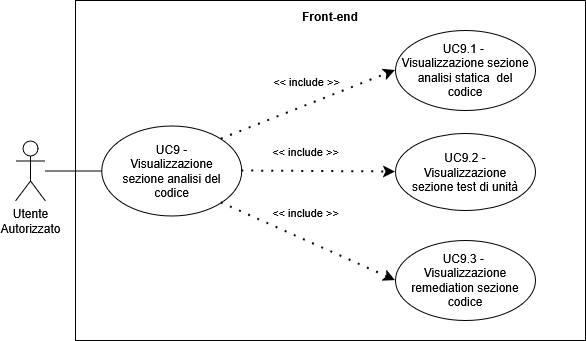

The diagram above was exported from draw.io. Its source (the exported page's mxGraphModel, read from the mxfile embedded in the PNG):
<mxGraphModel dx="1426" dy="759" grid="1" gridSize="10" guides="1" tooltips="1" connect="1" arrows="1" fold="1" page="1" pageScale="1" pageWidth="827" pageHeight="1169" math="0" shadow="0">
  <root>
    <mxCell id="0" />
    <mxCell id="1" parent="0" />
    <mxCell id="yn49nMjgWlew-bqkMxNq-1" parent="1" style="shape=umlActor;verticalLabelPosition=bottom;verticalAlign=top;html=1;outlineConnect=0;align=center;" value="Utente&lt;div&gt;Autorizzato&lt;/div&gt;" vertex="1">
      <mxGeometry height="60" width="30" x="100" y="440.4990463692802" as="geometry" />
    </mxCell>
    <mxCell id="yn49nMjgWlew-bqkMxNq-2" parent="1" style="swimlane;startSize=0;" value="" vertex="1">
      <mxGeometry height="340" width="510" x="159.99840279647287" y="300" as="geometry">
        <mxRectangle height="40" width="50" x="310" y="350" as="alternateBounds" />
      </mxGeometry>
    </mxCell>
    <mxCell id="yn49nMjgWlew-bqkMxNq-3" parent="yn49nMjgWlew-bqkMxNq-2" style="ellipse;whiteSpace=wrap;html=1;" value="" vertex="1">
      <mxGeometry height="90" width="140" x="26.25" y="125.5" as="geometry" />
    </mxCell>
    <mxCell id="yn49nMjgWlew-bqkMxNq-4" parent="yn49nMjgWlew-bqkMxNq-2" style="text;html=1;align=center;verticalAlign=middle;whiteSpace=wrap;rounded=0;" value="&lt;div style=&quot;&quot;&gt;&lt;span style=&quot;background-color: transparent; color: light-dark(rgb(0, 0, 0), rgb(255, 255, 255));&quot;&gt;UC9 - Visualizzazione sezione analisi del codice&lt;/span&gt;&lt;/div&gt;" vertex="1">
      <mxGeometry height="70" width="115" x="38.75" y="135.5" as="geometry" />
    </mxCell>
    <mxCell id="yn49nMjgWlew-bqkMxNq-6" parent="yn49nMjgWlew-bqkMxNq-2" style="ellipse;whiteSpace=wrap;html=1;" value="" vertex="1">
      <mxGeometry height="80" width="140" x="320" y="30" as="geometry" />
    </mxCell>
    <mxCell id="yn49nMjgWlew-bqkMxNq-8" parent="yn49nMjgWlew-bqkMxNq-2" style="ellipse;whiteSpace=wrap;html=1;" value="" vertex="1">
      <mxGeometry height="80" width="140" x="320" y="240" as="geometry" />
    </mxCell>
    <mxCell id="yn49nMjgWlew-bqkMxNq-11" parent="yn49nMjgWlew-bqkMxNq-2" style="ellipse;whiteSpace=wrap;html=1;" value="" vertex="1">
      <mxGeometry height="77" width="140" x="320" y="133" as="geometry" />
    </mxCell>
    <mxCell id="yn49nMjgWlew-bqkMxNq-13" edge="1" parent="yn49nMjgWlew-bqkMxNq-2" source="yn49nMjgWlew-bqkMxNq-3" style="endArrow=classic;startArrow=none;endFill=1;startFill=0;html=1;verticalAlign=bottom;dashed=1;labelBackgroundColor=none;rounded=0;dashPattern=1 4;curved=0;endSize=6;strokeWidth=2;entryX=0;entryY=0.5;entryDx=0;entryDy=0;exitX=1;exitY=0.5;exitDx=0;exitDy=0;" target="yn49nMjgWlew-bqkMxNq-11" value="&amp;lt;&amp;lt; include &amp;gt;&amp;gt;">
      <mxGeometry relative="1" width="160" x="-0.1707" y="11" as="geometry">
        <mxPoint y="1" as="offset" />
        <Array as="points" />
        <mxPoint x="-40" y="50" as="sourcePoint" />
        <mxPoint x="210" y="400" as="targetPoint" />
      </mxGeometry>
    </mxCell>
    <mxCell id="yn49nMjgWlew-bqkMxNq-14" parent="yn49nMjgWlew-bqkMxNq-2" style="text;html=1;align=center;verticalAlign=middle;whiteSpace=wrap;rounded=0;strokeColor=none;perimeterSpacing=1;fontStyle=1" value="Front-end" vertex="1">
      <mxGeometry height="30" width="60" x="225" y="1.25" as="geometry" />
    </mxCell>
    <mxCell id="yn49nMjgWlew-bqkMxNq-7" parent="yn49nMjgWlew-bqkMxNq-2" style="text;html=1;align=center;verticalAlign=middle;whiteSpace=wrap;rounded=0;" value="UC9.1 -&amp;nbsp;&lt;div&gt;Visualizzazione sezione analisi statica&amp;nbsp; del codice&lt;/div&gt;" vertex="1">
      <mxGeometry height="70" width="130" x="325" y="35" as="geometry" />
    </mxCell>
    <mxCell id="yn49nMjgWlew-bqkMxNq-5" edge="1" parent="yn49nMjgWlew-bqkMxNq-2" source="yn49nMjgWlew-bqkMxNq-3" style="endArrow=classic;startArrow=none;endFill=1;startFill=0;html=1;verticalAlign=bottom;dashed=1;labelBackgroundColor=none;rounded=0;dashPattern=1 4;curved=0;endSize=6;strokeWidth=2;exitX=1;exitY=0;exitDx=0;exitDy=0;entryX=0;entryY=0.5;entryDx=0;entryDy=0;" target="yn49nMjgWlew-bqkMxNq-6" value="&amp;lt;&amp;lt; include &amp;gt;&amp;gt;">
      <mxGeometry relative="1" width="160" x="0.0226" y="13" as="geometry">
        <mxPoint x="1" as="offset" />
        <Array as="points" />
        <mxPoint x="298.74999999999864" y="77.5" as="sourcePoint" />
        <mxPoint x="140" y="-20" as="targetPoint" />
      </mxGeometry>
    </mxCell>
    <mxCell id="yn49nMjgWlew-bqkMxNq-12" parent="yn49nMjgWlew-bqkMxNq-2" style="text;html=1;align=center;verticalAlign=middle;whiteSpace=wrap;rounded=0;fontSize=12;" value="UC9.2 - Visualizzazione sezione test di unità" vertex="1">
      <mxGeometry height="63.25" width="120" x="330" y="139.8800000000001" as="geometry" />
    </mxCell>
    <mxCell id="yn49nMjgWlew-bqkMxNq-9" parent="yn49nMjgWlew-bqkMxNq-2" style="text;html=1;align=center;verticalAlign=middle;whiteSpace=wrap;rounded=0;" value="UC9.3 -&amp;nbsp;&lt;div&gt;&lt;span style=&quot;background-color: transparent; color: light-dark(rgb(0, 0, 0), rgb(255, 255, 255));&quot;&gt;Visualizzazione remediation sezione codice&lt;/span&gt;&lt;/div&gt;" vertex="1">
      <mxGeometry height="70" width="130" x="325" y="245" as="geometry" />
    </mxCell>
    <mxCell id="yn49nMjgWlew-bqkMxNq-10" edge="1" parent="yn49nMjgWlew-bqkMxNq-2" source="yn49nMjgWlew-bqkMxNq-3" style="endArrow=classic;startArrow=none;endFill=1;startFill=0;html=1;verticalAlign=bottom;dashed=1;labelBackgroundColor=none;rounded=0;dashPattern=1 4;curved=0;endSize=6;strokeWidth=2;exitX=1;exitY=1;exitDx=0;exitDy=0;entryX=0;entryY=0.5;entryDx=0;entryDy=0;" target="yn49nMjgWlew-bqkMxNq-8" value="&amp;lt;&amp;lt; include &amp;gt;&amp;gt;">
      <mxGeometry relative="1" width="160" x="-0.1087" y="16" as="geometry">
        <mxPoint as="offset" />
        <Array as="points" />
        <mxPoint x="374" y="533" as="sourcePoint" />
        <mxPoint x="146" y="370" as="targetPoint" />
      </mxGeometry>
    </mxCell>
    <mxCell id="yn49nMjgWlew-bqkMxNq-15" edge="1" parent="1" source="yn49nMjgWlew-bqkMxNq-1" style="endArrow=none;html=1;rounded=0;entryX=0;entryY=0.5;entryDx=0;entryDy=0;" target="yn49nMjgWlew-bqkMxNq-3" value="">
      <mxGeometry height="50" relative="1" width="50" as="geometry">
        <mxPoint x="300" y="588.9990463692802" as="sourcePoint" />
        <mxPoint x="350" y="538.9990463692802" as="targetPoint" />
      </mxGeometry>
    </mxCell>
  </root>
</mxGraphModel>